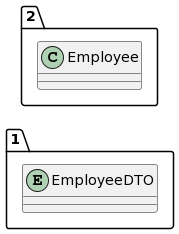

The diagram above was rendered by PlantUML. Its source (embedded in the PNG):
@startuml
allow_mixing
left to right direction
package "1"{
entity EmployeeDTO

}
package "2"{
class Employee
}
@enduml